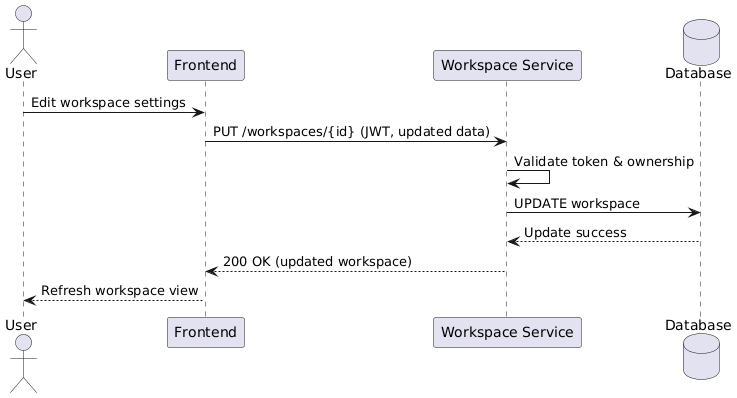

The diagram above was rendered by PlantUML. Its source (embedded in the PNG):
@startuml
actor User
participant "Frontend" as FE
participant "Workspace Service" as WS
database "Database" as DB

User -> FE : Edit workspace settings
FE -> WS : PUT /workspaces/{id} (JWT, updated data)
WS -> WS : Validate token & ownership
WS -> DB : UPDATE workspace
DB --> WS : Update success
WS --> FE : 200 OK (updated workspace)
FE --> User : Refresh workspace view
@enduml